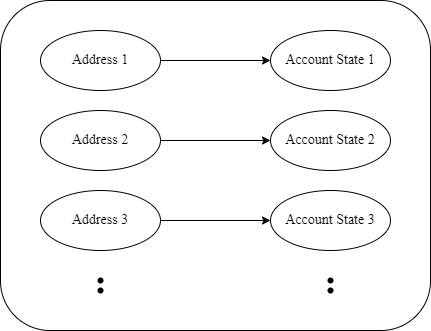

The diagram above was exported from draw.io. Its source (the exported page's mxGraphModel, read from the mxfile embedded in the PNG):
<mxGraphModel dx="1038" dy="588" grid="1" gridSize="10" guides="1" tooltips="1" connect="1" arrows="1" fold="1" page="1" pageScale="1" pageWidth="827" pageHeight="1169" math="0" shadow="0">
  <root>
    <mxCell id="0" />
    <mxCell id="1" parent="0" />
    <mxCell id="twOWMed5KG5xRNiwtASW-1" value="" style="rounded=1;whiteSpace=wrap;html=1;" vertex="1" parent="1">
      <mxGeometry x="130" y="120" width="430" height="330" as="geometry" />
    </mxCell>
    <mxCell id="twOWMed5KG5xRNiwtASW-3" value="Address 1" style="ellipse;whiteSpace=wrap;html=1;align=center;fontFamily=Times New Roman;fontSize=14;" vertex="1" parent="1">
      <mxGeometry x="170" y="150" width="120" height="60" as="geometry" />
    </mxCell>
    <mxCell id="twOWMed5KG5xRNiwtASW-5" value="Account State 1" style="ellipse;whiteSpace=wrap;html=1;align=center;fontFamily=Times New Roman;fontSize=14;" vertex="1" parent="1">
      <mxGeometry x="400" y="150" width="120" height="60" as="geometry" />
    </mxCell>
    <mxCell id="twOWMed5KG5xRNiwtASW-6" value="" style="endArrow=classic;html=1;rounded=0;fontFamily=Times New Roman;fontSize=14;exitX=1;exitY=0.5;exitDx=0;exitDy=0;entryX=0;entryY=0.5;entryDx=0;entryDy=0;" edge="1" parent="1" source="twOWMed5KG5xRNiwtASW-3" target="twOWMed5KG5xRNiwtASW-5">
      <mxGeometry width="50" height="50" relative="1" as="geometry">
        <mxPoint x="390" y="330" as="sourcePoint" />
        <mxPoint x="440" y="280" as="targetPoint" />
      </mxGeometry>
    </mxCell>
    <mxCell id="twOWMed5KG5xRNiwtASW-7" value="Address 2" style="ellipse;whiteSpace=wrap;html=1;align=center;fontFamily=Times New Roman;fontSize=14;" vertex="1" parent="1">
      <mxGeometry x="170" y="230" width="120" height="60" as="geometry" />
    </mxCell>
    <mxCell id="twOWMed5KG5xRNiwtASW-8" value="Account State 2" style="ellipse;whiteSpace=wrap;html=1;align=center;fontFamily=Times New Roman;fontSize=14;" vertex="1" parent="1">
      <mxGeometry x="400" y="230" width="120" height="60" as="geometry" />
    </mxCell>
    <mxCell id="twOWMed5KG5xRNiwtASW-9" value="" style="endArrow=classic;html=1;rounded=0;fontFamily=Times New Roman;fontSize=14;exitX=1;exitY=0.5;exitDx=0;exitDy=0;entryX=0;entryY=0.5;entryDx=0;entryDy=0;" edge="1" parent="1" source="twOWMed5KG5xRNiwtASW-7" target="twOWMed5KG5xRNiwtASW-8">
      <mxGeometry width="50" height="50" relative="1" as="geometry">
        <mxPoint x="390" y="410" as="sourcePoint" />
        <mxPoint x="440" y="360" as="targetPoint" />
      </mxGeometry>
    </mxCell>
    <mxCell id="twOWMed5KG5xRNiwtASW-10" value="Address 3" style="ellipse;whiteSpace=wrap;html=1;align=center;fontFamily=Times New Roman;fontSize=14;" vertex="1" parent="1">
      <mxGeometry x="170" y="310" width="120" height="60" as="geometry" />
    </mxCell>
    <mxCell id="twOWMed5KG5xRNiwtASW-11" value="Account State 3" style="ellipse;whiteSpace=wrap;html=1;align=center;fontFamily=Times New Roman;fontSize=14;" vertex="1" parent="1">
      <mxGeometry x="400" y="310" width="120" height="60" as="geometry" />
    </mxCell>
    <mxCell id="twOWMed5KG5xRNiwtASW-12" value="" style="endArrow=classic;html=1;rounded=0;fontFamily=Times New Roman;fontSize=14;exitX=1;exitY=0.5;exitDx=0;exitDy=0;entryX=0;entryY=0.5;entryDx=0;entryDy=0;" edge="1" parent="1" source="twOWMed5KG5xRNiwtASW-10" target="twOWMed5KG5xRNiwtASW-11">
      <mxGeometry width="50" height="50" relative="1" as="geometry">
        <mxPoint x="390" y="490" as="sourcePoint" />
        <mxPoint x="440" y="440" as="targetPoint" />
      </mxGeometry>
    </mxCell>
    <mxCell id="twOWMed5KG5xRNiwtASW-18" value="" style="shape=waypoint;sketch=0;size=6;pointerEvents=1;points=[];fillColor=none;resizable=0;rotatable=0;perimeter=centerPerimeter;snapToPoint=1;fontFamily=Times New Roman;fontSize=14;" vertex="1" parent="1">
      <mxGeometry x="210" y="390" width="40" height="40" as="geometry" />
    </mxCell>
    <mxCell id="twOWMed5KG5xRNiwtASW-19" value="" style="shape=waypoint;sketch=0;size=6;pointerEvents=1;points=[];fillColor=none;resizable=0;rotatable=0;perimeter=centerPerimeter;snapToPoint=1;fontFamily=Times New Roman;fontSize=14;" vertex="1" parent="1">
      <mxGeometry x="210" y="380" width="40" height="40" as="geometry" />
    </mxCell>
    <mxCell id="twOWMed5KG5xRNiwtASW-20" value="" style="shape=waypoint;sketch=0;size=6;pointerEvents=1;points=[];fillColor=none;resizable=0;rotatable=0;perimeter=centerPerimeter;snapToPoint=1;fontFamily=Times New Roman;fontSize=14;" vertex="1" parent="1">
      <mxGeometry x="440" y="390" width="40" height="40" as="geometry" />
    </mxCell>
    <mxCell id="twOWMed5KG5xRNiwtASW-21" value="" style="shape=waypoint;sketch=0;size=6;pointerEvents=1;points=[];fillColor=none;resizable=0;rotatable=0;perimeter=centerPerimeter;snapToPoint=1;fontFamily=Times New Roman;fontSize=14;" vertex="1" parent="1">
      <mxGeometry x="440" y="380" width="40" height="40" as="geometry" />
    </mxCell>
  </root>
</mxGraphModel>